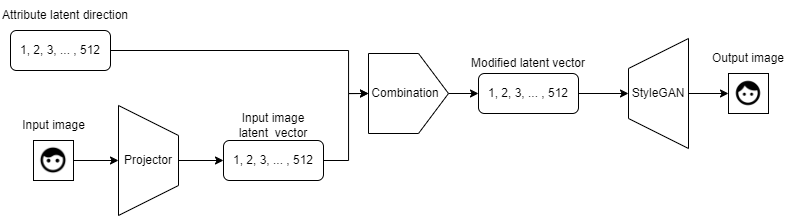

The diagram above was exported from draw.io. Its source (the exported page's mxGraphModel, read from the mxfile embedded in the PNG):
<mxGraphModel dx="1969" dy="822" grid="1" gridSize="10" guides="1" tooltips="1" connect="1" arrows="1" fold="1" page="1" pageScale="1" pageWidth="827" pageHeight="1169" math="0" shadow="0">
  <root>
    <mxCell id="0" />
    <mxCell id="1" parent="0" />
    <mxCell id="Tc-tktybKs5qSQO9bMSk-4" value="" style="group" parent="1" vertex="1" connectable="0">
      <mxGeometry x="42" y="33" width="120" height="47" as="geometry" />
    </mxCell>
    <mxCell id="Tc-tktybKs5qSQO9bMSk-7" value="1, 2, 3, ... , 512" style="rounded=1;whiteSpace=wrap;html=1;" parent="Tc-tktybKs5qSQO9bMSk-4" vertex="1">
      <mxGeometry y="7" width="100" height="40" as="geometry" />
    </mxCell>
    <mxCell id="Tc-tktybKs5qSQO9bMSk-8" value="Attribute latent direction" style="text;html=1;strokeColor=none;fillColor=none;align=center;verticalAlign=middle;whiteSpace=wrap;rounded=0;" parent="Tc-tktybKs5qSQO9bMSk-4" vertex="1">
      <mxGeometry x="-10" y="-23" width="130" height="30" as="geometry" />
    </mxCell>
    <mxCell id="DpBiF-efQ91wz46t8JXL-4" style="edgeStyle=orthogonalEdgeStyle;rounded=0;orthogonalLoop=1;jettySize=auto;html=1;exitX=1;exitY=0.5;exitDx=0;exitDy=0;entryX=0.5;entryY=1;entryDx=0;entryDy=0;" parent="1" source="Tc-tktybKs5qSQO9bMSk-9" target="DpBiF-efQ91wz46t8JXL-2" edge="1">
      <mxGeometry relative="1" as="geometry" />
    </mxCell>
    <mxCell id="Tc-tktybKs5qSQO9bMSk-9" value="" style="whiteSpace=wrap;html=1;aspect=fixed;" parent="1" vertex="1">
      <mxGeometry x="65" y="150" width="40" height="40" as="geometry" />
    </mxCell>
    <mxCell id="Tc-tktybKs5qSQO9bMSk-10" value="Input image" style="text;html=1;align=center;verticalAlign=middle;resizable=0;points=[];autosize=1;strokeColor=none;fillColor=none;" parent="1" vertex="1">
      <mxGeometry x="40" y="120" width="90" height="30" as="geometry" />
    </mxCell>
    <mxCell id="Tc-tktybKs5qSQO9bMSk-11" value="" style="shape=image;html=1;verticalAlign=top;verticalLabelPosition=bottom;labelBackgroundColor=#ffffff;imageAspect=0;aspect=fixed;image=https://cdn2.iconfinder.com/data/icons/boxicons-solid-vol-2/24/bxs-face-128.png" parent="1" vertex="1">
      <mxGeometry x="70" y="155" width="30" height="30" as="geometry" />
    </mxCell>
    <mxCell id="DpBiF-efQ91wz46t8JXL-5" style="edgeStyle=orthogonalEdgeStyle;rounded=0;orthogonalLoop=1;jettySize=auto;html=1;exitX=0.5;exitY=0;exitDx=0;exitDy=0;entryX=0;entryY=0.5;entryDx=0;entryDy=0;" parent="1" source="DpBiF-efQ91wz46t8JXL-2" target="DpBiF-efQ91wz46t8JXL-12" edge="1">
      <mxGeometry relative="1" as="geometry">
        <mxPoint x="259.8571428571429" y="200" as="targetPoint" />
      </mxGeometry>
    </mxCell>
    <mxCell id="DpBiF-efQ91wz46t8JXL-2" value="" style="shape=trapezoid;perimeter=trapezoidPerimeter;whiteSpace=wrap;html=1;fixedSize=1;rotation=-180;size=30;direction=north;" parent="1" vertex="1">
      <mxGeometry x="150" y="115" width="60" height="110" as="geometry" />
    </mxCell>
    <mxCell id="DpBiF-efQ91wz46t8JXL-3" value="Projector" style="text;html=1;strokeColor=none;fillColor=none;align=center;verticalAlign=middle;whiteSpace=wrap;rounded=0;" parent="1" vertex="1">
      <mxGeometry x="150" y="155" width="60" height="30" as="geometry" />
    </mxCell>
    <mxCell id="DpBiF-efQ91wz46t8JXL-11" value="" style="group" parent="1" vertex="1" connectable="0">
      <mxGeometry x="255" y="143" width="120" height="47" as="geometry" />
    </mxCell>
    <mxCell id="DpBiF-efQ91wz46t8JXL-12" value="1, 2, 3, ... , 512" style="rounded=1;whiteSpace=wrap;html=1;" parent="DpBiF-efQ91wz46t8JXL-11" vertex="1">
      <mxGeometry y="7" width="100" height="40" as="geometry" />
    </mxCell>
    <mxCell id="DpBiF-efQ91wz46t8JXL-15" value="Input image latent&amp;nbsp; vector" style="text;html=1;strokeColor=none;fillColor=none;align=center;verticalAlign=middle;whiteSpace=wrap;rounded=0;" parent="1" vertex="1">
      <mxGeometry x="255" y="120" width="100" height="30" as="geometry" />
    </mxCell>
    <mxCell id="DpBiF-efQ91wz46t8JXL-26" style="edgeStyle=orthogonalEdgeStyle;rounded=0;orthogonalLoop=1;jettySize=auto;html=1;exitX=0.5;exitY=1;exitDx=0;exitDy=0;entryX=0;entryY=0.5;entryDx=0;entryDy=0;" parent="1" source="DpBiF-efQ91wz46t8JXL-18" target="DpBiF-efQ91wz46t8JXL-25" edge="1">
      <mxGeometry relative="1" as="geometry" />
    </mxCell>
    <mxCell id="DpBiF-efQ91wz46t8JXL-18" value="" style="shape=offPageConnector;whiteSpace=wrap;html=1;rotation=-90;" parent="1" vertex="1">
      <mxGeometry x="400" y="63" width="80" height="80" as="geometry" />
    </mxCell>
    <mxCell id="DpBiF-efQ91wz46t8JXL-20" style="edgeStyle=orthogonalEdgeStyle;rounded=0;orthogonalLoop=1;jettySize=auto;html=1;exitX=1;exitY=0.5;exitDx=0;exitDy=0;entryX=0.5;entryY=0;entryDx=0;entryDy=0;" parent="1" source="DpBiF-efQ91wz46t8JXL-12" target="DpBiF-efQ91wz46t8JXL-18" edge="1">
      <mxGeometry relative="1" as="geometry">
        <Array as="points">
          <mxPoint x="380" y="170" />
          <mxPoint x="380" y="103" />
        </Array>
      </mxGeometry>
    </mxCell>
    <mxCell id="DpBiF-efQ91wz46t8JXL-22" style="edgeStyle=orthogonalEdgeStyle;rounded=0;orthogonalLoop=1;jettySize=auto;html=1;exitX=1;exitY=0.5;exitDx=0;exitDy=0;entryX=0.5;entryY=0;entryDx=0;entryDy=0;" parent="1" source="Tc-tktybKs5qSQO9bMSk-7" target="DpBiF-efQ91wz46t8JXL-18" edge="1">
      <mxGeometry relative="1" as="geometry">
        <Array as="points">
          <mxPoint x="380" y="60" />
          <mxPoint x="380" y="103" />
        </Array>
      </mxGeometry>
    </mxCell>
    <mxCell id="DpBiF-efQ91wz46t8JXL-23" value="Combination" style="text;html=1;strokeColor=none;fillColor=none;align=center;verticalAlign=middle;whiteSpace=wrap;rounded=0;" parent="1" vertex="1">
      <mxGeometry x="407" y="88" width="60" height="30" as="geometry" />
    </mxCell>
    <mxCell id="DpBiF-efQ91wz46t8JXL-24" value="" style="group" parent="1" vertex="1" connectable="0">
      <mxGeometry x="510" y="76" width="120" height="47" as="geometry" />
    </mxCell>
    <mxCell id="DpBiF-efQ91wz46t8JXL-25" value="1, 2, 3, ... , 512" style="rounded=1;whiteSpace=wrap;html=1;" parent="DpBiF-efQ91wz46t8JXL-24" vertex="1">
      <mxGeometry y="7" width="100" height="40" as="geometry" />
    </mxCell>
    <mxCell id="DpBiF-efQ91wz46t8JXL-27" value="Modified latent vector" style="text;html=1;strokeColor=none;fillColor=none;align=center;verticalAlign=middle;whiteSpace=wrap;rounded=0;" parent="1" vertex="1">
      <mxGeometry x="500" y="58" width="120" height="30" as="geometry" />
    </mxCell>
    <mxCell id="DpBiF-efQ91wz46t8JXL-29" value="" style="shape=trapezoid;perimeter=trapezoidPerimeter;whiteSpace=wrap;html=1;fixedSize=1;rotation=0;size=30;direction=north;" parent="1" vertex="1">
      <mxGeometry x="660" y="48" width="60" height="110" as="geometry" />
    </mxCell>
    <mxCell id="DpBiF-efQ91wz46t8JXL-33" style="edgeStyle=orthogonalEdgeStyle;rounded=0;orthogonalLoop=1;jettySize=auto;html=1;exitX=1;exitY=0.5;exitDx=0;exitDy=0;entryX=0;entryY=0.5;entryDx=0;entryDy=0;" parent="1" source="DpBiF-efQ91wz46t8JXL-30" target="DpBiF-efQ91wz46t8JXL-32" edge="1">
      <mxGeometry relative="1" as="geometry" />
    </mxCell>
    <mxCell id="DpBiF-efQ91wz46t8JXL-30" value="StyleGAN" style="text;html=1;strokeColor=none;fillColor=none;align=center;verticalAlign=middle;whiteSpace=wrap;rounded=0;" parent="1" vertex="1">
      <mxGeometry x="660" y="88" width="60" height="30" as="geometry" />
    </mxCell>
    <mxCell id="DpBiF-efQ91wz46t8JXL-31" style="edgeStyle=orthogonalEdgeStyle;rounded=0;orthogonalLoop=1;jettySize=auto;html=1;exitX=1;exitY=0.5;exitDx=0;exitDy=0;entryX=0;entryY=0.5;entryDx=0;entryDy=0;" parent="1" source="DpBiF-efQ91wz46t8JXL-25" target="DpBiF-efQ91wz46t8JXL-30" edge="1">
      <mxGeometry relative="1" as="geometry" />
    </mxCell>
    <mxCell id="DpBiF-efQ91wz46t8JXL-32" value="" style="whiteSpace=wrap;html=1;aspect=fixed;" parent="1" vertex="1">
      <mxGeometry x="760" y="83" width="40" height="40" as="geometry" />
    </mxCell>
    <mxCell id="CGDOBTqi3UhvF5tEeyvE-1" value="" style="shape=image;html=1;verticalAlign=top;verticalLabelPosition=bottom;labelBackgroundColor=#ffffff;imageAspect=0;aspect=fixed;image=https://cdn0.iconfinder.com/data/icons/google-material-design-3-0/48/ic_face_48px-128.png" vertex="1" parent="1">
      <mxGeometry x="765.5" y="88.5" width="29" height="29" as="geometry" />
    </mxCell>
    <mxCell id="CGDOBTqi3UhvF5tEeyvE-2" value="Output image" style="text;html=1;strokeColor=none;fillColor=none;align=center;verticalAlign=middle;whiteSpace=wrap;rounded=0;" vertex="1" parent="1">
      <mxGeometry x="720" y="53" width="120" height="30" as="geometry" />
    </mxCell>
  </root>
</mxGraphModel>